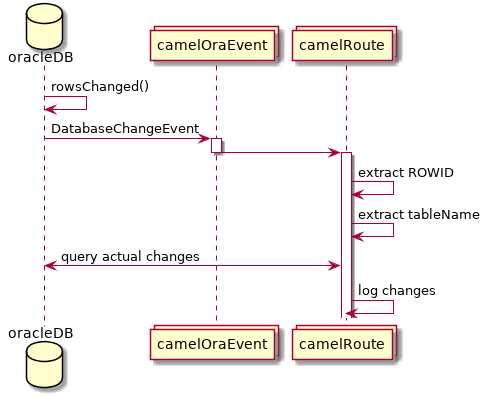

The diagram above was rendered by PlantUML. Its source (embedded in the PNG):
@startuml

database oracleDB
collections camelOraEvent
collections camelRoute

oracleDB -> oracleDB: rowsChanged()
oracleDB -> camelOraEvent: DatabaseChangeEvent
activate camelOraEvent
camelOraEvent -> camelRoute
deactivate camelOraEvent

activate camelRoute
camelRoute -> camelRoute: extract ROWID
camelRoute -> camelRoute: extract tableName
camelRoute <-> oracleDB: query actual changes
camelRoute -> camelRoute: log changes
deactivate camelOraEvent

@enduml